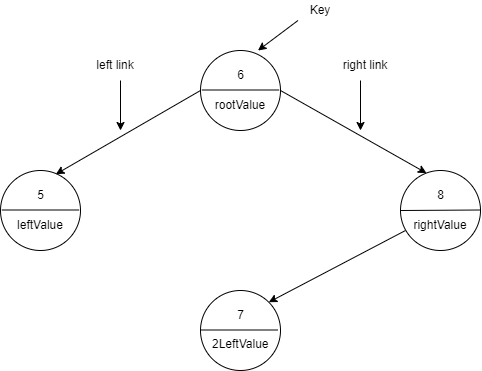

The diagram above was exported from draw.io. Its source (the exported page's mxGraphModel, read from the mxfile embedded in the PNG):
<mxGraphModel dx="2062" dy="1057" grid="1" gridSize="10" guides="1" tooltips="1" connect="1" arrows="1" fold="1" page="1" pageScale="1" pageWidth="850" pageHeight="1100" math="0" shadow="0">
  <root>
    <mxCell id="0" />
    <mxCell id="1" parent="0" />
    <mxCell id="erKl0aOLoOwA5y6uF_mL-1" value="" style="ellipse;whiteSpace=wrap;html=1;aspect=fixed;" vertex="1" parent="1">
      <mxGeometry x="160" y="240" width="80" height="80" as="geometry" />
    </mxCell>
    <mxCell id="erKl0aOLoOwA5y6uF_mL-2" value="" style="ellipse;whiteSpace=wrap;html=1;aspect=fixed;" vertex="1" parent="1">
      <mxGeometry x="360" y="120" width="80" height="80" as="geometry" />
    </mxCell>
    <mxCell id="erKl0aOLoOwA5y6uF_mL-3" value="" style="ellipse;whiteSpace=wrap;html=1;aspect=fixed;" vertex="1" parent="1">
      <mxGeometry x="560" y="240" width="80" height="80" as="geometry" />
    </mxCell>
    <mxCell id="erKl0aOLoOwA5y6uF_mL-6" value="" style="endArrow=classic;html=1;rounded=0;exitX=1;exitY=0.5;exitDx=0;exitDy=0;entryX=0.325;entryY=0.033;entryDx=0;entryDy=0;entryPerimeter=0;" edge="1" parent="1" source="erKl0aOLoOwA5y6uF_mL-2" target="erKl0aOLoOwA5y6uF_mL-3">
      <mxGeometry width="50" height="50" relative="1" as="geometry">
        <mxPoint x="440" y="170" as="sourcePoint" />
        <mxPoint x="560" y="260" as="targetPoint" />
      </mxGeometry>
    </mxCell>
    <mxCell id="erKl0aOLoOwA5y6uF_mL-4" value="" style="ellipse;whiteSpace=wrap;html=1;aspect=fixed;" vertex="1" parent="1">
      <mxGeometry x="360" y="360" width="80" height="80" as="geometry" />
    </mxCell>
    <mxCell id="erKl0aOLoOwA5y6uF_mL-7" value="" style="endArrow=classic;html=1;rounded=0;exitX=0;exitY=0.5;exitDx=0;exitDy=0;entryX=0.692;entryY=0.046;entryDx=0;entryDy=0;entryPerimeter=0;" edge="1" parent="1" source="erKl0aOLoOwA5y6uF_mL-2" target="erKl0aOLoOwA5y6uF_mL-1">
      <mxGeometry width="50" height="50" relative="1" as="geometry">
        <mxPoint x="350" y="180" as="sourcePoint" />
        <mxPoint x="220" y="240" as="targetPoint" />
      </mxGeometry>
    </mxCell>
    <mxCell id="erKl0aOLoOwA5y6uF_mL-8" value="" style="endArrow=classic;html=1;rounded=0;exitX=0;exitY=0.5;exitDx=0;exitDy=0;entryX=1;entryY=0;entryDx=0;entryDy=0;" edge="1" parent="1" target="erKl0aOLoOwA5y6uF_mL-4">
      <mxGeometry width="50" height="50" relative="1" as="geometry">
        <mxPoint x="565" y="300" as="sourcePoint" />
        <mxPoint x="430" y="370" as="targetPoint" />
      </mxGeometry>
    </mxCell>
    <mxCell id="erKl0aOLoOwA5y6uF_mL-9" value="6" style="text;html=1;strokeColor=none;fillColor=none;align=center;verticalAlign=middle;whiteSpace=wrap;rounded=0;" vertex="1" parent="1">
      <mxGeometry x="382.5" y="130" width="35" height="30" as="geometry" />
    </mxCell>
    <mxCell id="erKl0aOLoOwA5y6uF_mL-10" value="8" style="text;html=1;strokeColor=none;fillColor=none;align=center;verticalAlign=middle;whiteSpace=wrap;rounded=0;" vertex="1" parent="1">
      <mxGeometry x="582.5" y="250" width="35" height="30" as="geometry" />
    </mxCell>
    <mxCell id="erKl0aOLoOwA5y6uF_mL-11" value="5" style="text;html=1;strokeColor=none;fillColor=none;align=center;verticalAlign=middle;whiteSpace=wrap;rounded=0;" vertex="1" parent="1">
      <mxGeometry x="182.5" y="250" width="35" height="30" as="geometry" />
    </mxCell>
    <mxCell id="erKl0aOLoOwA5y6uF_mL-12" value="7" style="text;html=1;strokeColor=none;fillColor=none;align=center;verticalAlign=middle;whiteSpace=wrap;rounded=0;" vertex="1" parent="1">
      <mxGeometry x="382.5" y="370" width="35" height="30" as="geometry" />
    </mxCell>
    <mxCell id="erKl0aOLoOwA5y6uF_mL-14" value="" style="endArrow=none;html=1;rounded=0;" edge="1" parent="1">
      <mxGeometry width="50" height="50" relative="1" as="geometry">
        <mxPoint x="361.25" y="159.5" as="sourcePoint" />
        <mxPoint x="438.75" y="159.5" as="targetPoint" />
      </mxGeometry>
    </mxCell>
    <mxCell id="erKl0aOLoOwA5y6uF_mL-15" value="" style="endArrow=none;html=1;rounded=0;" edge="1" parent="1">
      <mxGeometry width="50" height="50" relative="1" as="geometry">
        <mxPoint x="161.25" y="279.5" as="sourcePoint" />
        <mxPoint x="238.75" y="279.5" as="targetPoint" />
      </mxGeometry>
    </mxCell>
    <mxCell id="erKl0aOLoOwA5y6uF_mL-16" value="" style="endArrow=none;html=1;rounded=0;" edge="1" parent="1">
      <mxGeometry width="50" height="50" relative="1" as="geometry">
        <mxPoint x="560" y="280" as="sourcePoint" />
        <mxPoint x="640" y="279.5" as="targetPoint" />
      </mxGeometry>
    </mxCell>
    <mxCell id="erKl0aOLoOwA5y6uF_mL-17" value="" style="endArrow=none;html=1;rounded=0;" edge="1" parent="1">
      <mxGeometry width="50" height="50" relative="1" as="geometry">
        <mxPoint x="360" y="399.5" as="sourcePoint" />
        <mxPoint x="437.5" y="399.5" as="targetPoint" />
      </mxGeometry>
    </mxCell>
    <mxCell id="erKl0aOLoOwA5y6uF_mL-18" value="rootValue" style="text;html=1;strokeColor=none;fillColor=none;align=center;verticalAlign=middle;whiteSpace=wrap;rounded=0;" vertex="1" parent="1">
      <mxGeometry x="370" y="160" width="60" height="30" as="geometry" />
    </mxCell>
    <mxCell id="erKl0aOLoOwA5y6uF_mL-19" value="leftValue" style="text;html=1;strokeColor=none;fillColor=none;align=center;verticalAlign=middle;whiteSpace=wrap;rounded=0;" vertex="1" parent="1">
      <mxGeometry x="170" y="280" width="60" height="30" as="geometry" />
    </mxCell>
    <mxCell id="erKl0aOLoOwA5y6uF_mL-20" value="rightValue" style="text;html=1;strokeColor=none;fillColor=none;align=center;verticalAlign=middle;whiteSpace=wrap;rounded=0;" vertex="1" parent="1">
      <mxGeometry x="570" y="280" width="60" height="30" as="geometry" />
    </mxCell>
    <mxCell id="erKl0aOLoOwA5y6uF_mL-21" value="2LeftValue" style="text;whiteSpace=wrap;html=1;" vertex="1" parent="1">
      <mxGeometry x="370" y="400" width="60" height="30" as="geometry" />
    </mxCell>
    <mxCell id="erKl0aOLoOwA5y6uF_mL-22" value="" style="endArrow=classic;html=1;rounded=0;" edge="1" parent="1">
      <mxGeometry width="50" height="50" relative="1" as="geometry">
        <mxPoint x="457.5" y="90" as="sourcePoint" />
        <mxPoint x="417.5" y="120" as="targetPoint" />
      </mxGeometry>
    </mxCell>
    <mxCell id="erKl0aOLoOwA5y6uF_mL-23" value="Key" style="text;html=1;strokeColor=none;fillColor=none;align=center;verticalAlign=middle;whiteSpace=wrap;rounded=0;" vertex="1" parent="1">
      <mxGeometry x="460" y="70" width="40" height="20" as="geometry" />
    </mxCell>
    <mxCell id="erKl0aOLoOwA5y6uF_mL-24" value="" style="endArrow=classic;html=1;rounded=0;" edge="1" parent="1">
      <mxGeometry width="50" height="50" relative="1" as="geometry">
        <mxPoint x="280" y="150" as="sourcePoint" />
        <mxPoint x="280" y="200" as="targetPoint" />
      </mxGeometry>
    </mxCell>
    <mxCell id="erKl0aOLoOwA5y6uF_mL-25" value="" style="endArrow=classic;html=1;rounded=0;" edge="1" parent="1">
      <mxGeometry width="50" height="50" relative="1" as="geometry">
        <mxPoint x="520" y="150" as="sourcePoint" />
        <mxPoint x="520" y="200" as="targetPoint" />
      </mxGeometry>
    </mxCell>
    <mxCell id="erKl0aOLoOwA5y6uF_mL-26" value="left link" style="text;html=1;strokeColor=none;fillColor=none;align=center;verticalAlign=middle;whiteSpace=wrap;rounded=0;" vertex="1" parent="1">
      <mxGeometry x="250" y="120" width="50" height="30" as="geometry" />
    </mxCell>
    <mxCell id="erKl0aOLoOwA5y6uF_mL-27" value="right link" style="text;html=1;strokeColor=none;fillColor=none;align=center;verticalAlign=middle;whiteSpace=wrap;rounded=0;" vertex="1" parent="1">
      <mxGeometry x="500" y="120" width="50" height="30" as="geometry" />
    </mxCell>
  </root>
</mxGraphModel>